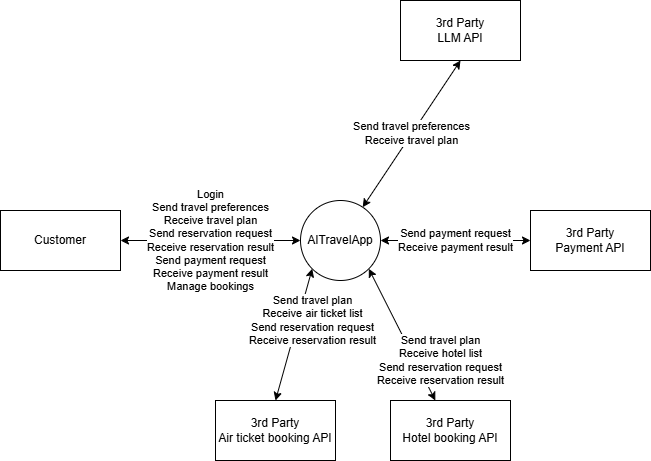

The diagram above was exported from draw.io. Its source (the exported page's mxGraphModel, read from the mxfile embedded in the PNG):
<mxGraphModel dx="769" dy="488" grid="1" gridSize="10" guides="1" tooltips="1" connect="1" arrows="1" fold="1" page="1" pageScale="1" pageWidth="850" pageHeight="1100" math="0" shadow="0">
  <root>
    <mxCell id="0" />
    <mxCell id="1" parent="0" />
    <mxCell id="1sJATjjeEBjUD7WCWSDh-11" parent="1" style="ellipse;whiteSpace=wrap;html=1;aspect=fixed;" value="AITravel&lt;span style=&quot;background-color: transparent; color: light-dark(rgb(0, 0, 0), rgb(255, 255, 255));&quot;&gt;App&lt;/span&gt;" vertex="1">
      <mxGeometry height="80" width="80" x="430" y="420" as="geometry" />
    </mxCell>
    <mxCell id="1sJATjjeEBjUD7WCWSDh-12" parent="1" style="rounded=0;whiteSpace=wrap;html=1;" value="Customer" vertex="1">
      <mxGeometry height="60" width="120" x="130" y="430" as="geometry" />
    </mxCell>
    <mxCell id="1sJATjjeEBjUD7WCWSDh-13" parent="1" style="rounded=0;whiteSpace=wrap;html=1;" value="3rd Party&lt;br&gt;Hotel booking API" vertex="1">
      <mxGeometry height="60" width="120" x="520" y="620" as="geometry" />
    </mxCell>
    <mxCell id="1sJATjjeEBjUD7WCWSDh-14" parent="1" style="rounded=0;whiteSpace=wrap;html=1;" value="3rd Party&lt;br&gt;Air ticket booking API" vertex="1">
      <mxGeometry height="60" width="120" x="345" y="620" as="geometry" />
    </mxCell>
    <mxCell id="1sJATjjeEBjUD7WCWSDh-15" edge="1" parent="1" source="1sJATjjeEBjUD7WCWSDh-14" style="endArrow=classic;startArrow=classic;html=1;rounded=0;entryX=0;entryY=1;entryDx=0;entryDy=0;exitX=0.5;exitY=0;exitDx=0;exitDy=0;" target="1sJATjjeEBjUD7WCWSDh-11" value="Send travel plan&lt;br&gt;Receive air ticket list&lt;br&gt;Send reservation request&lt;br&gt;Receive reservation result">
      <mxGeometry height="50" relative="1" width="50" x="0.2725" y="-14" as="geometry">
        <mxPoint as="offset" />
        <mxPoint x="400" y="540" as="sourcePoint" />
        <mxPoint x="440" y="510" as="targetPoint" />
      </mxGeometry>
    </mxCell>
    <mxCell id="1sJATjjeEBjUD7WCWSDh-16" edge="1" parent="1" source="1sJATjjeEBjUD7WCWSDh-13" style="endArrow=classic;startArrow=classic;html=1;rounded=0;entryX=1;entryY=1;entryDx=0;entryDy=0;" target="1sJATjjeEBjUD7WCWSDh-11" value="Send travel plan&lt;br&gt;Receive hotel list&lt;br&gt;Send reservation request&lt;br&gt;Receive reservation result">
      <mxGeometry height="50" relative="1" width="50" x="-0.5477" y="-23" as="geometry">
        <mxPoint as="offset" />
        <mxPoint x="490" y="752" as="sourcePoint" />
        <mxPoint x="527" y="620" as="targetPoint" />
      </mxGeometry>
    </mxCell>
    <mxCell id="1sJATjjeEBjUD7WCWSDh-17" edge="1" parent="1" source="1sJATjjeEBjUD7WCWSDh-12" style="endArrow=classic;startArrow=classic;html=1;rounded=0;exitX=1;exitY=0.5;exitDx=0;exitDy=0;entryX=0;entryY=0.5;entryDx=0;entryDy=0;" target="1sJATjjeEBjUD7WCWSDh-11" value="Login&lt;div&gt;Send travel preferences&lt;/div&gt;&lt;div&gt;Receive travel plan&lt;br&gt;Send reservation request&lt;br&gt;Receive reservation result&lt;br&gt;Send payment request&lt;br&gt;Receive payment result&lt;br&gt;Manage bookings&lt;/div&gt;">
      <mxGeometry height="50" relative="1" width="50" as="geometry">
        <mxPoint as="offset" />
        <mxPoint x="440" y="490" as="sourcePoint" />
        <mxPoint x="490" y="440" as="targetPoint" />
      </mxGeometry>
    </mxCell>
    <mxCell id="1sJATjjeEBjUD7WCWSDh-21" parent="1" style="rounded=0;whiteSpace=wrap;html=1;" value="3rd Party&lt;br&gt;Payment API" vertex="1">
      <mxGeometry height="60" width="120" x="660" y="430" as="geometry" />
    </mxCell>
    <mxCell id="1sJATjjeEBjUD7WCWSDh-23" edge="1" parent="1" source="1sJATjjeEBjUD7WCWSDh-11" style="endArrow=classic;startArrow=classic;html=1;rounded=0;exitX=1;exitY=0.5;exitDx=0;exitDy=0;entryX=0;entryY=0.5;entryDx=0;entryDy=0;" target="1sJATjjeEBjUD7WCWSDh-21" value="Send payment request&lt;br&gt;Receive payment result">
      <mxGeometry height="50" relative="1" width="50" as="geometry">
        <mxPoint x="700" y="480" as="sourcePoint" />
        <mxPoint x="750" y="430" as="targetPoint" />
      </mxGeometry>
    </mxCell>
    <mxCell id="1sJATjjeEBjUD7WCWSDh-25" parent="1" style="rounded=0;whiteSpace=wrap;html=1;" value="3rd Party&lt;br&gt;LLM API" vertex="1">
      <mxGeometry height="60" width="120" x="530" y="220" as="geometry" />
    </mxCell>
    <mxCell id="1sJATjjeEBjUD7WCWSDh-27" edge="1" parent="1" source="1sJATjjeEBjUD7WCWSDh-11" style="endArrow=classic;startArrow=classic;html=1;rounded=0;entryX=0.5;entryY=1;entryDx=0;entryDy=0;" target="1sJATjjeEBjUD7WCWSDh-25" value="Send travel preferences&lt;br&gt;Receive travel plan">
      <mxGeometry height="50" relative="1" width="50" as="geometry">
        <mxPoint x="500" y="380" as="sourcePoint" />
        <mxPoint x="550" y="330" as="targetPoint" />
      </mxGeometry>
    </mxCell>
  </root>
</mxGraphModel>